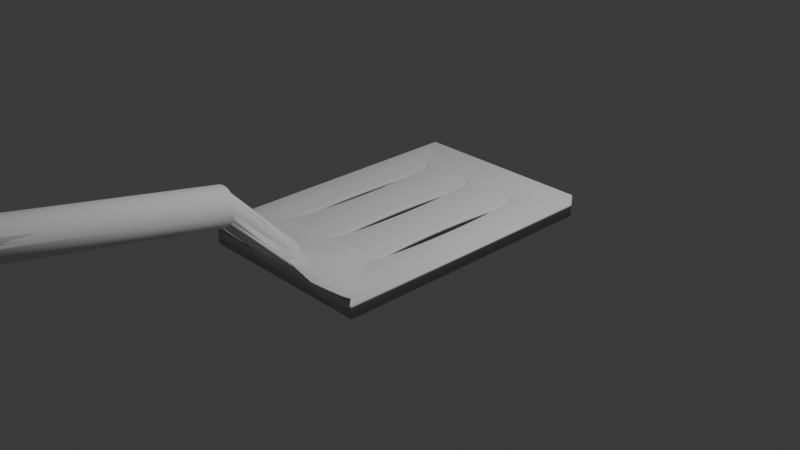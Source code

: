 # Source: splatchoola.blend  (saved by Blender 4.1.24; exported with 4.5.12 LTS)
import bpy
from mathutils import Matrix  # noqa: F401  (used for matrix-valued properties, if any)

bpy.ops.wm.read_factory_settings(use_empty=True)
scene = bpy.context.scene
scene.name = 'Scene'

# ---- collections
col_collection = bpy.data.collections.new('Collection'); scene.collection.children.link(col_collection)

# ---- world
world_world = bpy.data.worlds.new('World'); scene.world = world_world
world_world.use_nodes = True; world_world.node_tree.nodes.clear()
_N = world_world.node_tree.nodes; _L = world_world.node_tree.links
n0 = _N.new('ShaderNodeOutputWorld'); n0.name = 'World Output'; n0.location = (300, 300)
n1 = _N.new('ShaderNodeBackground'); n1.name = 'Background'; n1.location = (10, 300)
n1.inputs[0].default_value = (0.05088, 0.05088, 0.05088, 1.0)
_L.new(n1.outputs[0], n0.inputs[0])
n0.is_active_output = True
world_world.color = (0.05088, 0.05088, 0.05088)
world_world.use_sun_shadow = False
world_world.sun_shadow_jitter_overblur = 0.0

# ---- cameras
cam_camera = bpy.data.cameras.new('Camera')
cam_camera.clip_end = 100.0
cam_camera.ortho_scale = 7.314

# ---- lights
light_light = bpy.data.lights.new('Light', 'POINT')
light_light.transmission_factor = 0.0
light_light.energy = 1000.0
light_light.shadow_soft_size = 0.1
light_light.shadow_maximum_resolution = 0.006
light_light.use_absolute_resolution = True

# ---- meshes
me_cylinder = bpy.data.meshes.new('Cylinder')
me_cylinder.from_pydata([(0.0, 1.0, -1.0), (0.0, 1.0, 1.0), (0.1951, 0.9808, -1.0), (0.1951, 0.9808, 1.0), (0.3827, 0.9239, -1.0), (0.3827, 0.9239, 1.0), (0.5556, 0.8315, -1.0), (0.5556, 0.8315, 1.0), (0.7071, 0.7071, -1.0), (0.7071, 0.7071, 1.0), (0.8315, 0.5556, -1.0), (0.8315, 0.5556, 1.0), (0.9239, 0.3827, -1.0), (0.9239, 0.3827, 1.0), (0.9808, 0.1951, -1.0), (0.9808, 0.1951, 1.0), (1.0, 0.0, -1.0), (1.0, 0.0, 1.0), (0.9808, -0.1951, -1.0), (0.9808, -0.1951, 1.0), (0.9239, -0.3827, -1.0), (0.9239, -0.3827, 1.0), (0.8315, -0.5556, -1.0), (0.8315, -0.5556, 1.0), (0.7071, -0.7071, -1.0), (0.7071, -0.7071, 1.0), (0.5556, -0.8315, -1.0), (0.5556, -0.8315, 1.0), (0.3827, -0.9239, -1.0), (0.3827, -0.9239, 1.0), (0.1951, -0.9808, -1.0), (0.1951, -0.9808, 1.0), (0.0, -1.0, -1.0), (0.0, -1.0, 1.0), (-0.1951, -0.9808, -1.0), (-0.1951, -0.9808, 1.0), (-0.3827, -0.9239, -1.0), (-0.3827, -0.9239, 1.0), (-0.5556, -0.8315, -1.0), (-0.5556, -0.8315, 1.0), (-0.7071, -0.7071, -1.0), (-0.7071, -0.7071, 1.0), (-0.8315, -0.5556, -1.0), (-0.8315, -0.5556, 1.0), (-0.9239, -0.3827, -1.0), (-0.9239, -0.3827, 1.0), (-0.9808, -0.1951, -1.0), (-0.9808, -0.1951, 1.0), (-1.0, 0.0, -1.0), (-1.0, 0.0, 1.0), (-0.9808, 0.1951, -1.0), (-0.9808, 0.1951, 1.0), (-0.9239, 0.3827, -1.0), (-0.9239, 0.3827, 1.0), (-0.8315, 0.5556, -1.0), (-0.8315, 0.5556, 1.0), (-0.7071, 0.7071, -1.0), (-0.7071, 0.7071, 1.0), (-0.5556, 0.8315, -1.0), (-0.5556, 0.8315, 1.0), (-0.3827, 0.9239, -1.0), (-0.3827, 0.9239, 1.0), (-0.1951, 0.9808, -1.0), (-0.1951, 0.9808, 1.0)], [], [(0, 1, 3, 2), (2, 3, 5, 4), (4, 5, 7, 6), (6, 7, 9, 8), (8, 9, 11, 10), (10, 11, 13, 12), (12, 13, 15, 14), (14, 15, 17, 16), (16, 17, 19, 18), (18, 19, 21, 20), (20, 21, 23, 22), (22, 23, 25, 24), (24, 25, 27, 26), (26, 27, 29, 28), (28, 29, 31, 30), (30, 31, 33, 32), (32, 33, 35, 34), (34, 35, 37, 36), (36, 37, 39, 38), (38, 39, 41, 40), (40, 41, 43, 42), (42, 43, 45, 44), (44, 45, 47, 46), (46, 47, 49, 48), (48, 49, 51, 50), (50, 51, 53, 52), (52, 53, 55, 54), (54, 55, 57, 56), (56, 57, 59, 58), (58, 59, 61, 60), (3, 1, 63, 61, 59, 57, 55, 53, 51, 49, 47, 45, 43, 41, 39, 37, 35, 33, 31, 29, 27, 25, 23, 21, 19, 17, 15, 13, 11, 9, 7, 5), (60, 61, 63, 62), (62, 63, 1, 0), (0, 2, 4, 6, 8, 10, 12, 14, 16, 18, 20, 22, 24, 26, 28, 30, 32, 34, 36, 38, 40, 42, 44, 46, 48, 50, 52, 54, 56, 58, 60, 62)])
me_cylinder.polygons.foreach_set('use_smooth', [True] * 34)
_uv = me_cylinder.uv_layers.new(name='UVMap')
_uv.uv.foreach_set('vector', [1.0, 0.5, 1.0, 1.0, 0.9688, 1.0, 0.9688, 0.5, 0.9688, 0.5, 0.9688, 1.0, 0.9375, 1.0, 0.9375, 0.5, 0.9375, 0.5, 0.9375, 1.0, 0.9062, 1.0, 0.9062, 0.5, 0.9062, 0.5, 0.9062, 1.0, 0.875, 1.0, 0.875, 0.5, 0.875, 0.5, 0.875, 1.0, 0.8438, 1.0, 0.8438, 0.5, 0.8438, 0.5, 0.8438, 1.0, 0.8125, 1.0, 0.8125, 0.5, 0.8125, 0.5, 0.8125, 1.0, 0.7812, 1.0, 0.7812, 0.5, 0.7812, 0.5, 0.7812, 1.0, 0.75, 1.0, 0.75, 0.5, 0.75, 0.5, 0.75, 1.0, 0.7188, 1.0, 0.7188, 0.5, 0.7188, 0.5, 0.7188, 1.0, 0.6875, 1.0, 0.6875, 0.5, 0.6875, 0.5, 0.6875, 1.0, 0.6562, 1.0, 0.6562, 0.5, 0.6562, 0.5, 0.6562, 1.0, 0.625, 1.0, 0.625, 0.5, 0.625, 0.5, 0.625, 1.0, 0.5938, 1.0, 0.5938, 0.5, 0.5938, 0.5, 0.5938, 1.0, 0.5625, 1.0, 0.5625, 0.5, 0.5625, 0.5, 0.5625, 1.0, 0.5312, 1.0, 0.5312, 0.5, 0.5312, 0.5, 0.5312, 1.0, 0.5, 1.0, 0.5, 0.5, 0.5, 0.5, 0.5, 1.0, 0.4688, 1.0, 0.4688, 0.5, 0.4688, 0.5, 0.4688, 1.0, 0.4375, 1.0, 0.4375, 0.5, 0.4375, 0.5, 0.4375, 1.0, 0.4062, 1.0, 0.4062, 0.5, 0.4062, 0.5, 0.4062, 1.0, 0.375, 1.0, 0.375, 0.5, 0.375, 0.5, 0.375, 1.0, 0.3438, 1.0, 0.3438, 0.5, 0.3438, 0.5, 0.3438, 1.0, 0.3125, 1.0, 0.3125, 0.5, 0.3125, 0.5, 0.3125, 1.0, 0.2812, 1.0, 0.2812, 0.5, 0.2812, 0.5, 0.2812, 1.0, 0.25, 1.0, 0.25, 0.5, 0.25, 0.5, 0.25, 1.0, 0.2188, 1.0, 0.2188, 0.5, 0.2188, 0.5, 0.2188, 1.0, 0.1875, 1.0, 0.1875, 0.5, 0.1875, 0.5, 0.1875, 1.0, 0.1562, 1.0, 0.1562, 0.5, 0.1562, 0.5, 0.1562, 1.0, 0.125, 1.0, 0.125, 0.5, 0.125, 0.5, 0.125, 1.0, 0.09375, 1.0, 0.09375, 0.5, 0.09375, 0.5, 0.09375, 1.0, 0.0625, 1.0, 0.0625, 0.5, 0.2968, 0.4854, 0.25, 0.49, 0.2032, 0.4854, 0.1582, 0.4717, 0.1167, 0.4496, 0.08029, 0.4197, 0.05045, 0.3833, 0.02827, 0.3418, 0.01461, 0.2968, 0.01, 0.25, 0.01461, 0.2032, 0.02827, 0.1582, 0.05045, 0.1167, 0.08029, 0.08029, 0.1167, 0.05045, 0.1582, 0.02827, 0.2032, 0.01461, 0.25, 0.01, 0.2968, 0.01461, 0.3418, 0.02827, 0.3833, 0.05045, 0.4197, 0.08029, 0.4496, 0.1167, 0.4717, 0.1582, 0.4854, 0.2032, 0.49, 0.25, 0.4854, 0.2968, 0.4717, 0.3418, 0.4496, 0.3833, 0.4197, 0.4197, 0.3833, 0.4496, 0.3418, 0.4717, 0.0625, 0.5, 0.0625, 1.0, 0.03125, 1.0, 0.03125, 0.5, 0.03125, 0.5, 0.03125, 1.0, 0.0, 1.0, 0.0, 0.5, 0.75, 0.49, 0.7968, 0.4854, 0.8418, 0.4717, 0.8833, 0.4496, 0.9197, 0.4197, 0.9496, 0.3833, 0.9717, 0.3418, 0.9854, 0.2968, 0.99, 0.25, 0.9854, 0.2032, 0.9717, 0.1582, 0.9496, 0.1167, 0.9197, 0.08029, 0.8833, 0.05045, 0.8418, 0.02827, 0.7968, 0.01461, 0.75, 0.01, 0.7032, 0.01461, 0.6582, 0.02827, 0.6167, 0.05045, 0.5803, 0.08029, 0.5504, 0.1167, 0.5283, 0.1582, 0.5146, 0.2032, 0.51, 0.25, 0.5146, 0.2968, 0.5283, 0.3418, 0.5504, 0.3833, 0.5803, 0.4197, 0.6167, 0.4496, 0.6582, 0.4717, 0.7032, 0.4854])
me_cylinder.update()
me_cylinder_001 = bpy.data.meshes.new('Cylinder.001')
me_cylinder_001.from_pydata([(0.0, 1.0, -1.0), (0.0, 1.0, 1.0), (0.1951, 0.9808, -1.0), (0.1951, 0.9808, 1.0), (0.3827, 0.9239, -1.0), (0.3827, 0.9239, 1.0), (0.5556, 0.8315, -1.0), (0.5556, 0.8315, 1.0), (0.7071, 0.7071, -1.0), (0.7071, 0.7071, 1.0), (0.8315, 0.5556, -1.0), (0.8315, 0.5556, 1.0), (0.9239, 0.3827, -1.0), (0.9239, 0.3827, 1.0), (0.9808, 0.1951, -1.0), (0.9808, 0.1951, 1.0), (1.0, 0.0, -1.0), (1.0, 0.0, 1.0), (0.9808, -0.1951, -1.0), (0.9808, -0.1951, 1.0), (0.9239, -0.3827, -1.0), (0.9239, -0.3827, 1.0), (0.8315, -0.5556, -1.0), (0.8315, -0.5556, 1.0), (0.7071, -0.7071, -1.0), (0.7071, -0.7071, 1.0), (0.5556, -0.8315, -1.0), (0.5556, -0.8315, 1.0), (0.3827, -0.9239, -1.0), (0.3827, -0.9239, 1.0), (0.1951, -0.9808, -1.0), (0.1951, -0.9808, 1.0), (0.0, -1.0, -1.0), (0.0, -1.0, 1.0), (-0.1951, -0.9808, -1.0), (-0.1951, -0.9808, 1.0), (-0.3827, -0.9239, -1.0), (-0.3827, -0.9239, 1.0), (-0.5556, -0.8315, -1.0), (-0.5556, -0.8315, 1.0), (-0.7071, -0.7071, -1.0), (-0.7071, -0.7071, 1.0), (-0.8315, -0.5556, -1.0), (-0.8315, -0.5556, 1.0), (-0.9239, -0.3827, -1.0), (-0.9239, -0.3827, 1.0), (-0.9808, -0.1951, -1.0), (-0.9808, -0.1951, 1.0), (-1.0, 0.0, -1.0), (-1.0, 0.0, 1.0), (-0.9808, 0.1951, -1.0), (-0.9808, 0.1951, 1.0), (-0.9239, 0.3827, -1.0), (-0.9239, 0.3827, 1.0), (-0.8315, 0.5556, -1.0), (-0.8315, 0.5556, 1.0), (-0.7071, 0.7071, -1.0), (-0.7071, 0.7071, 1.0), (-0.5556, 0.8315, -1.0), (-0.5556, 0.8315, 1.0), (-0.3827, 0.9239, -1.0), (-0.3827, 0.9239, 1.0), (-0.1951, 0.9808, -1.0), (-0.1951, 0.9808, 1.0)], [], [(0, 1, 3, 2), (2, 3, 5, 4), (4, 5, 7, 6), (6, 7, 9, 8), (8, 9, 11, 10), (10, 11, 13, 12), (12, 13, 15, 14), (14, 15, 17, 16), (16, 17, 19, 18), (18, 19, 21, 20), (20, 21, 23, 22), (22, 23, 25, 24), (24, 25, 27, 26), (26, 27, 29, 28), (28, 29, 31, 30), (30, 31, 33, 32), (32, 33, 35, 34), (34, 35, 37, 36), (36, 37, 39, 38), (38, 39, 41, 40), (40, 41, 43, 42), (42, 43, 45, 44), (44, 45, 47, 46), (46, 47, 49, 48), (48, 49, 51, 50), (50, 51, 53, 52), (52, 53, 55, 54), (54, 55, 57, 56), (56, 57, 59, 58), (58, 59, 61, 60), (3, 1, 63, 61, 59, 57, 55, 53, 51, 49, 47, 45, 43, 41, 39, 37, 35, 33, 31, 29, 27, 25, 23, 21, 19, 17, 15, 13, 11, 9, 7, 5), (60, 61, 63, 62), (62, 63, 1, 0), (0, 2, 4, 6, 8, 10, 12, 14, 16, 18, 20, 22, 24, 26, 28, 30, 32, 34, 36, 38, 40, 42, 44, 46, 48, 50, 52, 54, 56, 58, 60, 62)])
me_cylinder_001.polygons.foreach_set('use_smooth', [True] * 34)
_uv = me_cylinder_001.uv_layers.new(name='UVMap')
_uv.uv.foreach_set('vector', [1.0, 0.5, 1.0, 1.0, 0.9688, 1.0, 0.9688, 0.5, 0.9688, 0.5, 0.9688, 1.0, 0.9375, 1.0, 0.9375, 0.5, 0.9375, 0.5, 0.9375, 1.0, 0.9062, 1.0, 0.9062, 0.5, 0.9062, 0.5, 0.9062, 1.0, 0.875, 1.0, 0.875, 0.5, 0.875, 0.5, 0.875, 1.0, 0.8438, 1.0, 0.8438, 0.5, 0.8438, 0.5, 0.8438, 1.0, 0.8125, 1.0, 0.8125, 0.5, 0.8125, 0.5, 0.8125, 1.0, 0.7812, 1.0, 0.7812, 0.5, 0.7812, 0.5, 0.7812, 1.0, 0.75, 1.0, 0.75, 0.5, 0.75, 0.5, 0.75, 1.0, 0.7188, 1.0, 0.7188, 0.5, 0.7188, 0.5, 0.7188, 1.0, 0.6875, 1.0, 0.6875, 0.5, 0.6875, 0.5, 0.6875, 1.0, 0.6562, 1.0, 0.6562, 0.5, 0.6562, 0.5, 0.6562, 1.0, 0.625, 1.0, 0.625, 0.5, 0.625, 0.5, 0.625, 1.0, 0.5938, 1.0, 0.5938, 0.5, 0.5938, 0.5, 0.5938, 1.0, 0.5625, 1.0, 0.5625, 0.5, 0.5625, 0.5, 0.5625, 1.0, 0.5312, 1.0, 0.5312, 0.5, 0.5312, 0.5, 0.5312, 1.0, 0.5, 1.0, 0.5, 0.5, 0.5, 0.5, 0.5, 1.0, 0.4688, 1.0, 0.4688, 0.5, 0.4688, 0.5, 0.4688, 1.0, 0.4375, 1.0, 0.4375, 0.5, 0.4375, 0.5, 0.4375, 1.0, 0.4062, 1.0, 0.4062, 0.5, 0.4062, 0.5, 0.4062, 1.0, 0.375, 1.0, 0.375, 0.5, 0.375, 0.5, 0.375, 1.0, 0.3438, 1.0, 0.3438, 0.5, 0.3438, 0.5, 0.3438, 1.0, 0.3125, 1.0, 0.3125, 0.5, 0.3125, 0.5, 0.3125, 1.0, 0.2812, 1.0, 0.2812, 0.5, 0.2812, 0.5, 0.2812, 1.0, 0.25, 1.0, 0.25, 0.5, 0.25, 0.5, 0.25, 1.0, 0.2188, 1.0, 0.2188, 0.5, 0.2188, 0.5, 0.2188, 1.0, 0.1875, 1.0, 0.1875, 0.5, 0.1875, 0.5, 0.1875, 1.0, 0.1562, 1.0, 0.1562, 0.5, 0.1562, 0.5, 0.1562, 1.0, 0.125, 1.0, 0.125, 0.5, 0.125, 0.5, 0.125, 1.0, 0.09375, 1.0, 0.09375, 0.5, 0.09375, 0.5, 0.09375, 1.0, 0.0625, 1.0, 0.0625, 0.5, 0.2968, 0.4854, 0.25, 0.49, 0.2032, 0.4854, 0.1582, 0.4717, 0.1167, 0.4496, 0.08029, 0.4197, 0.05045, 0.3833, 0.02827, 0.3418, 0.01461, 0.2968, 0.01, 0.25, 0.01461, 0.2032, 0.02827, 0.1582, 0.05045, 0.1167, 0.08029, 0.08029, 0.1167, 0.05045, 0.1582, 0.02827, 0.2032, 0.01461, 0.25, 0.01, 0.2968, 0.01461, 0.3418, 0.02827, 0.3833, 0.05045, 0.4197, 0.08029, 0.4496, 0.1167, 0.4717, 0.1582, 0.4854, 0.2032, 0.49, 0.25, 0.4854, 0.2968, 0.4717, 0.3418, 0.4496, 0.3833, 0.4197, 0.4197, 0.3833, 0.4496, 0.3418, 0.4717, 0.0625, 0.5, 0.0625, 1.0, 0.03125, 1.0, 0.03125, 0.5, 0.03125, 0.5, 0.03125, 1.0, 0.0, 1.0, 0.0, 0.5, 0.75, 0.49, 0.7968, 0.4854, 0.8418, 0.4717, 0.8833, 0.4496, 0.9197, 0.4197, 0.9496, 0.3833, 0.9717, 0.3418, 0.9854, 0.2968, 0.99, 0.25, 0.9854, 0.2032, 0.9717, 0.1582, 0.9496, 0.1167, 0.9197, 0.08029, 0.8833, 0.05045, 0.8418, 0.02827, 0.7968, 0.01461, 0.75, 0.01, 0.7032, 0.01461, 0.6582, 0.02827, 0.6167, 0.05045, 0.5803, 0.08029, 0.5504, 0.1167, 0.5283, 0.1582, 0.5146, 0.2032, 0.51, 0.25, 0.5146, 0.2968, 0.5283, 0.3418, 0.5504, 0.3833, 0.5803, 0.4197, 0.6167, 0.4496, 0.6582, 0.4717, 0.7032, 0.4854])
me_cylinder_001.update()
me_cube_001 = bpy.data.meshes.new('Cube.001')
me_cube_001.from_pydata([(-1.0, -1.0, -1.0), (0.0, -1.367, 8.572), (0.0, -0.879, 1.811), (0.0, -2.8, 12.09), (-1.0, -1.0, 1.0), (0.03768, -1.367, 8.542), (0.03768, -2.801, 12.05), (-1.0, 1.0, -1.0), (0.07392, -1.369, 8.452), (0.07392, -2.802, 11.96), (0.02657, -0.8803, 1.795), (-1.0, 1.0, 1.0), (0.1073, -1.371, 8.305), (0.1073, -2.804, 11.82), (1.0, -1.0, -1.0), (0.1366, -1.374, 8.108), (0.05212, -0.8842, 1.747), (0.1366, -2.807, 11.62), (0.1606, -1.377, 7.868), (1.0, -1.0, 1.0), (0.1606, -2.811, 11.38), (0.07566, -0.8905, 1.671), (0.1785, -1.382, 7.594), (1.0, 1.0, -1.0), (0.1785, -2.815, 11.11), (1.0, 1.0, 1.0), (0.1895, -1.386, 7.297), (0.1895, -2.819, 10.81), (0.1932, -1.391, 6.987), (-0.6225, 0.6483, -1.0), (0.0963, -0.8991, 1.567), (0.1932, -2.824, 10.5), (-0.6, 0.661, -1.0), (0.1895, -1.395, 6.678), (0.1895, -2.828, 10.19), (0.1785, -1.4, 6.381), (-0.5358, 0.5496, -1.0), (0.1785, -2.833, 9.894), (0.1132, -0.9095, 1.441), (0.1606, -1.404, 6.107), (-0.5558, 0.6107, -1.0), (0.1606, -2.837, 9.62), (-0.5775, 0.6483, -1.0), (0.1366, -1.407, 5.867), (0.1366, -2.841, 9.38), (0.1258, -0.9213, 1.297), (0.1073, -1.41, 5.669), (0.1073, -2.844, 9.182), (-0.1133, 0.129, -1.0), (-0.1068, 0.253, -1.0), (0.07392, -1.413, 5.523), (0.1336, -0.9342, 1.141), (0.07392, -2.846, 9.036), (0.03768, -1.414, 5.433), (-0.09608, 0.3672, -1.0), (0.03768, -2.847, 8.946), (0.0, -1.414, 5.402), (-0.08171, 0.4674, -1.0), (0.0, -2.848, 8.915), (-0.03768, -1.414, 5.433), (-0.0642, 0.5496, -1.0), (-0.03768, -2.847, 8.946), (-0.04422, 0.6107, -1.0), (-0.07392, -1.413, 5.523), (-0.07392, -2.846, 9.036), (-0.02254, 0.6483, -1.0), (-0.1073, -1.41, 5.669), (0.0, 0.661, -1.0), (-0.1073, -2.844, 9.182), (-0.1366, -1.407, 5.867), (0.02254, 0.6483, -1.0), (-0.1366, -2.841, 9.38), (0.1156, 0.0, -1.0), (-0.1606, -1.404, 6.107), (0.4844, 0.0, -1.0), (-0.1606, -2.837, 9.62), (0.4854, 0.05686, -1.0), (-0.1785, -1.4, 6.381), (-0.1785, -2.833, 9.894), (0.4867, -0.129, -1.0), (-0.1895, -1.395, 6.678), (0.1143, 0.0721, -1.0), (-0.1895, -2.828, 10.19), (-0.1932, -1.391, 6.987), (0.07566, -1.005, 0.2879), (-0.1932, -2.824, 10.5), (0.4867, 0.129, -1.0), (-0.1895, -1.386, 7.297), (-0.1895, -2.819, 10.81), (0.05212, -1.011, 0.2111), (0.1133, 0.129, -1.0), (-0.1785, -1.382, 7.594), (-0.1785, -2.815, 11.11), (0.1068, 0.253, -1.0), (-0.1606, -1.377, 7.868), (0.02657, -1.015, 0.1638), (-0.1606, -2.811, 11.38), (0.09608, 0.3672, -1.0), (-0.1366, -1.374, 8.108), (-0.1366, -2.807, 11.62), (0.08171, 0.4674, -1.0), (-0.1073, -1.371, 8.305), (0.0642, 0.5496, -1.0), (-0.1073, -2.804, 11.82), (0.0, -1.016, 0.1478), (-0.07392, -1.369, 8.452), (-0.07392, -2.802, 11.96), (0.04422, 0.6107, -1.0), (-0.03768, -1.367, 8.542), (0.6, 0.661, -1.0), (-0.03768, -2.801, 12.05), (-0.02657, -1.015, 0.1638), (0.6225, 0.6483, -1.0), (0.5775, 0.6483, -1.0), (-0.05212, -1.011, 0.2111), (0.7156, 0.0, -1.0), (0.7133, -0.129, -1.0), (-0.07566, -1.005, 0.2879), (0.7133, 0.129, -1.0), (0.7068, -0.253, -1.0), (0.7068, 0.253, -1.0), (0.6961, 0.3672, -1.0), (0.6442, -0.6107, -1.0), (0.6642, -0.5496, -1.0), (0.6817, -0.4674, -1.0), (0.6961, -0.3672, -1.0), (0.6817, 0.4674, -1.0), (0.6642, 0.5496, -1.0), (0.6442, 0.6107, -1.0), (0.5183, -0.4674, -1.0), (-0.1336, -0.9342, 1.141), (0.5039, -0.3672, -1.0), (0.4932, -0.253, -1.0), (-0.1258, -0.9213, 1.297), (0.4932, 0.253, -1.0), (-0.1132, -0.9095, 1.441), (0.5039, 0.3672, -1.0), (0.5183, 0.4674, -1.0), (0.5358, 0.5496, -1.0), (-0.0963, -0.8991, 1.567), (0.5558, 0.6107, -1.0), (-0.7156, 0.0, -1.0), (-0.07566, -0.8905, 1.671), (-0.7133, -0.129, -1.0), (-0.7068, -0.253, -1.0), (-0.05212, -0.8842, 1.747), (-0.7133, 0.129, -1.0), (-0.7068, 0.253, -1.0), (-0.02657, -0.8803, 1.795), (-0.6442, -0.6107, -1.0), (-0.6642, -0.5496, -1.0), (-0.6817, -0.4674, -1.0), (-0.6961, -0.3672, -1.0), (-0.6961, 0.3672, -1.0), (-0.6817, 0.4674, -1.0), (-0.6642, 0.5496, -1.0), (-0.6225, -0.6483, -1.0), (-0.5775, -0.6483, -1.0), (-0.6, -0.661, -1.0), (-0.5558, -0.6107, -1.0), (-0.6442, 0.6107, -1.0), (-0.5358, -0.5496, -1.0), (-0.5183, -0.4674, -1.0), (-0.5039, -0.3672, -1.0), (-0.4932, -0.253, -1.0), (-0.4932, 0.253, -1.0), (-0.5039, 0.3672, -1.0), (-0.5183, 0.4674, -1.0), (-0.1133, -0.129, -1.0), (-0.4867, -0.129, -1.0), (-0.1156, 0.0, -1.0), (-0.4844, 0.0, -1.0), (-0.4854, 0.05686, -1.0), (-0.1146, 0.05686, -1.0), (-0.4867, 0.129, -1.0), (-0.02254, -0.6483, -1.0), (0.02254, -0.6483, -1.0), (0.1133, -0.129, -1.0), (0.6225, -0.6483, -1.0), (0.6, -0.661, -1.0), (0.5775, -0.6483, -1.0), (0.5558, -0.6107, -1.0), (0.5358, -0.5496, -1.0), (0.04422, -0.6107, -1.0), (0.0642, -0.5496, -1.0), (0.08171, -0.4674, -1.0), (0.09608, -0.3672, -1.0), (0.1068, -0.253, -1.0), (0.0, -0.661, -1.0), (-0.04422, -0.6107, -1.0), (-0.0642, -0.5496, -1.0), (-0.08171, -0.4674, -1.0), (-0.09608, -0.3672, -1.0), (-0.1068, -0.253, -1.0), (-0.7156, 0.0, 1.0), (-0.7133, -0.129, 1.0), (-0.7068, -0.253, 1.0), (-0.7133, 0.129, 1.0), (-0.7068, 0.253, 1.0), (-0.6442, -0.6107, 1.0), (-0.6642, -0.5496, 1.0), (-0.6817, -0.4674, 1.0), (-0.6961, -0.3672, 1.0), (-0.6961, 0.3672, 1.0), (-0.6817, 0.4674, 1.0), (-0.6642, 0.5496, 1.0), (-0.6225, 0.6483, 1.0), (-0.5775, 0.6483, 1.0), (-0.5558, 0.6107, 1.0), (-0.6442, 0.6107, 1.0), (-0.6, 0.661, 1.0), (-0.5183, -0.4674, 1.0), (-0.5039, -0.3672, 1.0), (-0.4932, -0.253, 1.0), (-0.4932, 0.253, 1.0), (-0.5039, 0.3672, 1.0), (-0.5183, 0.4674, 1.0), (-0.5358, 0.5496, 1.0), (-0.4867, -0.129, 1.0), (-0.4854, -0.05686, 1.0), (-0.1146, -0.05686, 1.0), (-0.1156, 0.0, 1.0), (-0.4844, 0.0, 1.0), (-0.4867, 0.129, 1.0), (-0.1133, 0.129, 1.0), (-0.02254, 0.6483, 1.0), (0.02254, 0.6483, 1.0), (0.1133, 0.129, 1.0), (0.6225, 0.6483, 1.0), (0.6, 0.661, 1.0), (0.5358, 0.5496, 1.0), (0.5558, 0.6107, 1.0), (0.5775, 0.6483, 1.0), (0.1068, 0.253, 1.0), (0.09608, 0.3672, 1.0), (0.08171, 0.4674, 1.0), (0.0642, 0.5496, 1.0), (0.04422, 0.6107, 1.0), (-0.1068, 0.253, 1.0), (-0.09608, 0.3672, 1.0), (-0.08171, 0.4674, 1.0), (-0.0642, 0.5496, 1.0), (-0.04422, 0.6107, 1.0), (0.0, 0.661, 1.0), (-0.6225, -0.6483, 1.0), (-0.6, -0.661, 1.0), (-0.5775, -0.6483, 1.0), (-0.5558, -0.6107, 1.0), (-0.5358, -0.5496, 1.0), (-0.02254, -0.6483, 1.0), (-0.04422, -0.6107, 1.0), (-0.0642, -0.5496, 1.0), (-0.08171, -0.4674, 1.0), (-0.09608, -0.3672, 1.0), (-0.1068, -0.253, 1.0), (-0.1133, -0.129, 1.0), (0.0, -0.661, 1.0), (0.02254, -0.6483, 1.0), (0.4844, 0.0, 1.0), (0.1156, 0.0, 1.0), (0.4854, -0.05686, 1.0), (0.1133, -0.129, 1.0), (0.4867, -0.129, 1.0), (0.1143, -0.0721, 1.0), (0.4867, 0.129, 1.0), (0.04422, -0.6107, 1.0), (0.0642, -0.5496, 1.0), (0.08171, -0.4674, 1.0), (0.09608, -0.3672, 1.0), (0.1068, -0.253, 1.0), (0.6, -0.661, 1.0), (0.6225, -0.6483, 1.0), (0.5775, -0.6483, 1.0), (0.7156, 0.0, 1.0), (0.7133, -0.129, 1.0), (0.7133, 0.129, 1.0), (0.7068, -0.253, 1.0), (0.7068, 0.253, 1.0), (0.6961, 0.3672, 1.0), (0.6442, -0.6107, 1.0), (0.6642, -0.5496, 1.0), (0.6817, -0.4674, 1.0), (0.6961, -0.3672, 1.0), (0.6817, 0.4674, 1.0), (0.6642, 0.5496, 1.0), (0.6442, 0.6107, 1.0), (0.5558, -0.6107, 1.0), (0.5358, -0.5496, 1.0), (0.5183, -0.4674, 1.0), (0.5039, -0.3672, 1.0), (0.4932, -0.253, 1.0), (0.4932, 0.253, 1.0), (0.5039, 0.3672, 1.0), (0.5183, 0.4674, 1.0), (-0.1132, -1.0, 0.711), (-0.1252, -1.0, 1.0), (-0.0963, -1.0, 0.4446), (-0.08675, -1.0, 0.3435), (0.08675, -1.0, 0.3435), (0.1132, -1.0, 0.711), (0.1252, -1.0, 1.0), (0.0963, -1.0, 0.4446), (-0.1362, -0.9491, 1.0), (-0.1336, -0.9745, 1.0), (-0.1359, -0.9458, 1.0), (-0.1258, -0.9989, 1.0), (0.1258, -0.9989, 1.0), (0.1362, -0.9491, 1.0), (0.1336, -0.9745, 1.0), (0.1359, -0.9458, 1.0), (0.0, -1.369, 8.43), (0.02657, -1.369, 8.402), (0.05212, -1.371, 8.319), (0.07566, -1.373, 8.184), (0.0963, -1.375, 8.002), (0.1132, -1.379, 7.78), (0.1258, -1.383, 7.527), (0.1336, -1.387, 7.253), (0.1362, -1.391, 6.968), (0.1336, -1.395, 6.682), (0.1258, -1.399, 6.408), (0.1132, -1.403, 6.155), (0.1106, -1.404, 6.12), (0.0963, -1.406, 5.934), (0.07566, -1.409, 5.752), (0.05212, -1.411, 5.617), (0.02657, -1.412, 5.534), (0.0, -1.413, 5.505), (-0.02657, -1.412, 5.534), (-0.05212, -1.411, 5.617), (-0.07566, -1.409, 5.752), (-0.0963, -1.406, 5.934), (-0.1132, -1.403, 6.155), (-0.1258, -1.399, 6.408), (-0.1336, -1.395, 6.682), (-0.1362, -1.391, 6.968), (-0.1336, -1.387, 7.253), (-0.1258, -1.383, 7.527), (-0.1132, -1.379, 7.78), (-0.0963, -1.375, 8.002), (-0.07566, -1.373, 8.184), (-0.05212, -1.371, 8.319), (-0.02657, -1.369, 8.402)], [], [(0, 4, 11, 7), (7, 11, 25, 23), (23, 25, 19, 14), (294, 295, 4, 0, 14, 19, 300, 299, 301, 298, 297, 296), (72, 81, 76, 74), (128, 112, 23, 14, 178, 122, 123, 124, 125, 119, 116, 115, 118, 120, 121, 126, 127), (169, 171, 170, 168, 193, 192, 191, 190, 189, 175, 188, 176, 183, 184, 185, 186, 187, 177, 72, 74, 79, 132, 131, 129, 182, 181, 180, 179, 178, 14, 0, 7, 23, 112, 109, 113, 140, 138, 137, 136, 134, 86, 76, 81, 90, 93, 97, 100, 102, 107, 70, 67, 65, 62, 60, 57, 54, 49, 48, 173, 172, 174, 165, 166, 167, 36, 40, 42, 32, 29, 160, 155, 154, 153, 147, 146, 141, 143, 144, 152, 151, 150, 149, 156, 158, 157, 159, 161, 162, 163, 164), (170, 171, 172, 173), (221, 222, 219, 220), (258, 259, 263, 260), (255, 220, 219, 218, 213, 212, 211, 248, 247, 246, 245, 244, 199, 200, 201, 202, 196, 195, 194, 197, 198, 203, 204, 205, 209, 206, 210, 207, 208, 217, 216, 215, 214, 223, 222, 221, 224, 238, 239, 240, 241, 242, 225, 243, 226, 237, 236, 235, 234, 233, 227, 259, 258, 264, 291, 292, 293, 230, 231, 232, 229, 228, 25, 11, 4, 295, 305, 303, 302, 304, 309, 307, 308, 306, 300, 19, 271, 270, 272, 286, 287, 288, 289, 290, 262, 260, 263, 261, 269, 268, 267, 266, 265, 257, 256, 249, 250, 251, 252, 253, 254), (279, 271, 19, 25, 228, 285, 284, 283, 278, 277, 275, 273, 274, 276, 282, 281, 280), (229, 109, 112, 228), (112, 128, 285, 228), (128, 127, 284, 285), (127, 126, 283, 284), (126, 121, 278, 283), (121, 120, 277, 278), (120, 118, 275, 277), (118, 115, 273, 275), (115, 116, 274, 273), (116, 119, 276, 274), (119, 125, 282, 276), (125, 124, 281, 282), (124, 123, 280, 281), (123, 122, 279, 280), (122, 178, 271, 279), (178, 179, 270, 271), (179, 180, 272, 270), (272, 180, 181, 286), (286, 181, 182, 287), (287, 182, 129, 288), (288, 129, 131, 289), (289, 131, 132, 290), (290, 132, 79, 262), (260, 262, 79, 74, 258), (258, 74, 76, 86, 264), (264, 86, 134, 291), (291, 134, 136, 292), (292, 136, 137, 293), (293, 137, 138, 230), (230, 138, 140, 231), (231, 140, 113, 232), (232, 113, 109, 229), (206, 29, 32, 210), (209, 160, 29, 206), (205, 155, 160, 209), (204, 154, 155, 205), (203, 153, 154, 204), (198, 147, 153, 203), (197, 146, 147, 198), (194, 141, 146, 197), (195, 143, 141, 194), (196, 144, 143, 195), (202, 152, 144, 196), (201, 151, 152, 202), (200, 150, 151, 201), (199, 149, 150, 200), (244, 156, 149, 199), (158, 156, 244, 245), (157, 158, 245, 246), (159, 157, 246, 247), (161, 159, 247, 248), (162, 161, 248, 211), (163, 162, 211, 212), (164, 163, 212, 213), (169, 164, 213, 218), (219, 222, 171, 169, 218), (222, 223, 174, 172, 171), (165, 174, 223, 214), (166, 165, 214, 215), (167, 166, 215, 216), (36, 167, 216, 217), (40, 36, 217, 208), (42, 40, 208, 207), (210, 32, 42, 207), (243, 67, 70, 226), (70, 107, 237, 226), (107, 102, 236, 237), (102, 100, 235, 236), (100, 97, 234, 235), (97, 93, 233, 234), (93, 90, 227, 233), (259, 227, 90, 81, 72), (263, 259, 72, 177, 261), (177, 187, 269, 261), (187, 186, 268, 269), (186, 185, 267, 268), (185, 184, 266, 267), (184, 183, 265, 266), (183, 176, 257, 265), (176, 188, 256, 257), (188, 175, 249, 256), (249, 175, 189, 250), (250, 189, 190, 251), (251, 190, 191, 252), (252, 191, 192, 253), (253, 192, 193, 254), (254, 193, 168, 255), (220, 255, 168, 170, 221), (221, 170, 173, 48, 224), (224, 48, 49, 238), (238, 49, 54, 239), (239, 54, 57, 240), (240, 57, 60, 241), (241, 60, 62, 242), (242, 62, 65, 225), (225, 65, 67, 243), (10, 2, 310, 311), (16, 10, 311, 312), (21, 16, 312, 313), (30, 21, 313, 314), (38, 30, 314, 315), (45, 38, 315, 316), (51, 45, 316, 317), (307, 309, 51, 317, 318), (319, 308, 307, 318), (306, 308, 319, 320), (299, 300, 306, 320, 321), (322, 323, 301, 299, 321), (324, 84, 298, 301, 323), (325, 89, 84, 324), (326, 95, 89, 325), (327, 104, 95, 326), (328, 111, 104, 327), (329, 114, 111, 328), (330, 117, 114, 329), (296, 297, 117, 330, 331), (294, 296, 331, 332), (333, 305, 295, 294, 332), (303, 305, 333, 334), (302, 303, 334, 335), (336, 130, 304, 302, 335), (133, 130, 336, 337), (135, 133, 337, 338), (139, 135, 338, 339), (142, 139, 339, 340), (145, 142, 340, 341), (148, 145, 341, 342), (2, 148, 342, 310), (145, 148, 2, 10, 16, 21, 30, 38, 45, 51, 309, 304, 130, 133, 135, 139, 142), (297, 298, 84, 89, 95, 104, 111, 114, 117), (1, 3, 6, 5), (5, 6, 9, 8), (8, 9, 13, 12), (12, 13, 17, 15), (15, 17, 20, 18), (18, 20, 24, 22), (22, 24, 27, 26), (26, 27, 31, 28), (28, 31, 34, 33), (33, 34, 37, 35), (35, 37, 41, 39), (39, 41, 44, 43), (43, 44, 47, 46), (46, 47, 52, 50), (50, 52, 55, 53), (53, 55, 58, 56), (56, 58, 61, 59), (59, 61, 64, 63), (63, 64, 68, 66), (66, 68, 71, 69), (69, 71, 75, 73), (73, 75, 78, 77), (77, 78, 82, 80), (80, 82, 85, 83), (83, 85, 88, 87), (87, 88, 92, 91), (91, 92, 96, 94), (94, 96, 99, 98), (98, 99, 103, 101), (101, 103, 106, 105), (58, 55, 52, 47, 44, 41, 37, 34, 31, 27, 24, 20, 17, 13, 9, 6, 3, 110, 106, 103, 99, 96, 92, 88, 85, 82, 78, 75, 71, 68, 64, 61), (105, 106, 110, 108), (108, 110, 3, 1), (108, 1, 5, 8, 12, 15, 18, 22, 26, 28, 33, 35, 39, 322, 321, 320, 319, 318, 317, 316, 315, 314, 313, 312, 311, 310, 342, 341, 340, 339, 338, 337, 336, 335, 334, 80, 83, 87, 91, 94, 98, 101, 105), (39, 43, 46, 50, 53, 56, 59, 63, 66, 69, 73, 77, 80, 334, 333, 332, 331, 330, 329, 328, 327, 326, 325, 324, 323, 322)])
me_cube_001.polygons.foreach_set('use_smooth', [True] * 177)
_uv = me_cube_001.uv_layers.new(name='UVMap')
_uv.uv.foreach_set('vector', [0.375, 0.0, 0.625, 0.0, 0.625, 0.25, 0.375, 0.25, 0.375, 0.25, 0.625, 0.25, 0.625, 0.5, 0.375, 0.5, 0.375, 0.5, 0.625, 0.5, 0.625, 0.75, 0.375, 0.75, 0.5889, 0.8892, 0.625, 0.8907, 0.625, 1.0, 0.375, 1.0, 0.375, 0.75, 0.625, 0.75, 0.625, 0.8593, 0.5889, 0.8608, 0.5556, 0.863, 0.5429, 0.8642, 0.5429, 0.8858, 0.5556, 0.887, 0.2644, 0.625, 0.2643, 0.616, 0.3107, 0.6179, 0.3106, 0.625, 0.3305, 0.5487, 0.3278, 0.544, 0.375, 0.5, 0.375, 0.75, 0.3278, 0.706, 0.3305, 0.7013, 0.333, 0.6937, 0.3352, 0.6834, 0.337, 0.6709, 0.3383, 0.6566, 0.3392, 0.6411, 0.3394, 0.625, 0.3392, 0.6089, 0.3383, 0.5934, 0.337, 0.5791, 0.3352, 0.5666, 0.333, 0.5563, 0.1892, 0.6411, 0.1894, 0.625, 0.2356, 0.625, 0.2358, 0.6411, 0.2367, 0.6566, 0.238, 0.6709, 0.2398, 0.6834, 0.242, 0.6937, 0.2445, 0.7013, 0.2472, 0.706, 0.25, 0.7076, 0.2528, 0.706, 0.2555, 0.7013, 0.258, 0.6937, 0.2602, 0.6834, 0.262, 0.6709, 0.2633, 0.6566, 0.2642, 0.6411, 0.2644, 0.625, 0.3106, 0.625, 0.3108, 0.6411, 0.3117, 0.6566, 0.313, 0.6709, 0.3148, 0.6834, 0.317, 0.6937, 0.3195, 0.7013, 0.3222, 0.706, 0.325, 0.7076, 0.3278, 0.706, 0.375, 0.75, 0.125, 0.75, 0.125, 0.5, 0.375, 0.5, 0.3278, 0.544, 0.325, 0.5424, 0.3222, 0.544, 0.3195, 0.5487, 0.317, 0.5563, 0.3148, 0.5666, 0.313, 0.5791, 0.3117, 0.5934, 0.3108, 0.6089, 0.3107, 0.6179, 0.2643, 0.616, 0.2642, 0.6089, 0.2633, 0.5934, 0.262, 0.5791, 0.2602, 0.5666, 0.258, 0.5563, 0.2555, 0.5487, 0.2528, 0.544, 0.25, 0.5424, 0.2472, 0.544, 0.2445, 0.5487, 0.242, 0.5563, 0.2398, 0.5666, 0.238, 0.5791, 0.2367, 0.5934, 0.2358, 0.6089, 0.2357, 0.6179, 0.1893, 0.6179, 0.1892, 0.6089, 0.1883, 0.5934, 0.187, 0.5791, 0.1852, 0.5666, 0.183, 0.5563, 0.1805, 0.5487, 0.1778, 0.544, 0.175, 0.5424, 0.1722, 0.544, 0.1695, 0.5487, 0.167, 0.5563, 0.1648, 0.5666, 0.163, 0.5791, 0.1617, 0.5934, 0.1608, 0.6089, 0.1606, 0.625, 0.1608, 0.6411, 0.1617, 0.6566, 0.163, 0.6709, 0.1648, 0.6834, 0.167, 0.6937, 0.1695, 0.7013, 0.1722, 0.706, 0.175, 0.7076, 0.1778, 0.706, 0.1805, 0.7013, 0.183, 0.6937, 0.1852, 0.6834, 0.187, 0.6709, 0.1883, 0.6566, 0.2356, 0.625, 0.1894, 0.625, 0.1893, 0.6179, 0.2357, 0.6179, 0.7644, 0.625, 0.8106, 0.625, 0.8107, 0.6321, 0.7643, 0.6321, 0.6894, 0.625, 0.7356, 0.625, 0.7357, 0.634, 0.6893, 0.6321, 0.7642, 0.6411, 0.7643, 0.6321, 0.8107, 0.6321, 0.8108, 0.6411, 0.8117, 0.6566, 0.813, 0.6709, 0.8148, 0.6834, 0.817, 0.6937, 0.8195, 0.7013, 0.8222, 0.706, 0.825, 0.7076, 0.8278, 0.706, 0.8305, 0.7013, 0.833, 0.6937, 0.8352, 0.6834, 0.837, 0.6709, 0.8383, 0.6566, 0.8392, 0.6411, 0.8394, 0.625, 0.8392, 0.6089, 0.8383, 0.5934, 0.837, 0.5791, 0.8352, 0.5666, 0.833, 0.5563, 0.8305, 0.5487, 0.8278, 0.544, 0.825, 0.5424, 0.8222, 0.544, 0.8195, 0.5487, 0.817, 0.5563, 0.8148, 0.5666, 0.813, 0.5791, 0.8117, 0.5934, 0.8108, 0.6089, 0.8106, 0.625, 0.7644, 0.625, 0.7642, 0.6089, 0.7633, 0.5934, 0.762, 0.5791, 0.7602, 0.5666, 0.758, 0.5563, 0.7555, 0.5487, 0.7528, 0.544, 0.75, 0.5424, 0.7472, 0.544, 0.7445, 0.5487, 0.742, 0.5563, 0.7398, 0.5666, 0.738, 0.5791, 0.7367, 0.5934, 0.7358, 0.6089, 0.7356, 0.625, 0.6894, 0.625, 0.6892, 0.6089, 0.6883, 0.5934, 0.687, 0.5791, 0.6852, 0.5666, 0.683, 0.5563, 0.6805, 0.5487, 0.6778, 0.544, 0.675, 0.5424, 0.6722, 0.544, 0.625, 0.5, 0.875, 0.5, 0.875, 0.75, 0.7657, 0.75, 0.7657, 0.7499, 0.7667, 0.7468, 0.767, 0.7436, 0.767, 0.7432, 0.733, 0.7432, 0.733, 0.7436, 0.7333, 0.7468, 0.7343, 0.7499, 0.7343, 0.75, 0.625, 0.75, 0.6722, 0.706, 0.675, 0.7076, 0.6778, 0.706, 0.6805, 0.7013, 0.683, 0.6937, 0.6852, 0.6834, 0.687, 0.6709, 0.6883, 0.6566, 0.6892, 0.6411, 0.6893, 0.6321, 0.7357, 0.634, 0.7358, 0.6411, 0.7367, 0.6566, 0.738, 0.6709, 0.7398, 0.6834, 0.742, 0.6937, 0.7445, 0.7013, 0.7472, 0.706, 0.75, 0.7076, 0.7528, 0.706, 0.7555, 0.7013, 0.758, 0.6937, 0.7602, 0.6834, 0.762, 0.6709, 0.7633, 0.6566, 0.6695, 0.7013, 0.6722, 0.706, 0.625, 0.75, 0.625, 0.5, 0.6722, 0.544, 0.6695, 0.5487, 0.667, 0.5563, 0.6648, 0.5666, 0.663, 0.5791, 0.6617, 0.5934, 0.6608, 0.6089, 0.6606, 0.625, 0.6608, 0.6411, 0.6617, 0.6566, 0.663, 0.6709, 0.6648, 0.6834, 0.667, 0.6937, 1.0, 0.7796, 1.0, 0.7204, 0.9688, 0.7204, 0.9688, 0.7796, 0.9688, 0.7204, 0.9375, 0.7204, 0.9375, 0.7796, 0.9688, 0.7796, 0.9375, 0.7204, 0.9062, 0.7204, 0.9062, 0.7796, 0.9375, 0.7796, 0.9062, 0.7204, 0.875, 0.7204, 0.875, 0.7796, 0.9062, 0.7796, 0.875, 0.7204, 0.8438, 0.7204, 0.8438, 0.7796, 0.875, 0.7796, 0.8438, 0.7204, 0.8125, 0.7204, 0.8125, 0.7796, 0.8438, 0.7796, 0.8125, 0.7204, 0.7812, 0.7204, 0.7812, 0.7796, 0.8125, 0.7796, 0.7812, 0.7204, 0.75, 0.7204, 0.75, 0.7796, 0.7812, 0.7796, 0.75, 0.7204, 0.7188, 0.7204, 0.7188, 0.7796, 0.75, 0.7796, 0.7188, 0.7204, 0.6875, 0.7204, 0.6875, 0.7796, 0.7188, 0.7796, 0.6875, 0.7204, 0.6562, 0.7204, 0.6562, 0.7796, 0.6875, 0.7796, 0.6562, 0.7204, 0.625, 0.7204, 0.625, 0.7796, 0.6562, 0.7796, 0.625, 0.7204, 0.5938, 0.7204, 0.5938, 0.7796, 0.625, 0.7796, 0.5938, 0.7204, 0.5625, 0.7204, 0.5625, 0.7796, 0.5938, 0.7796, 0.5625, 0.7204, 0.5312, 0.7204, 0.5312, 0.7796, 0.5625, 0.7796, 0.5312, 0.7204, 0.5, 0.7204, 0.5, 0.7796, 0.5312, 0.7796, 0.5, 0.7204, 0.4688, 0.7204, 0.4688, 0.7796, 0.5, 0.7796, 0.4688, 0.7796, 0.4688, 0.7204, 0.4375, 0.7204, 0.4375, 0.7796, 0.4375, 0.7796, 0.4375, 0.7204, 0.4062, 0.7204, 0.4062, 0.7796, 0.4062, 0.7796, 0.4062, 0.7204, 0.375, 0.7204, 0.375, 0.7796, 0.375, 0.7796, 0.375, 0.7204, 0.3438, 0.7204, 0.3438, 0.7796, 0.3438, 0.7796, 0.3438, 0.7204, 0.3125, 0.7204, 0.3125, 0.7796, 0.3125, 0.7796, 0.3125, 0.7204, 0.2812, 0.7204, 0.2812, 0.7796, 0.2638, 0.7796, 0.2812, 0.7796, 0.2812, 0.7204, 0.25, 0.7204, 0.25, 0.7796, 0.25, 0.7796, 0.25, 0.7204, 0.2362, 0.7204, 0.2188, 0.7204, 0.2188, 0.7796, 0.2188, 0.7796, 0.2188, 0.7204, 0.1875, 0.7204, 0.1875, 0.7796, 0.1875, 0.7796, 0.1875, 0.7204, 0.1562, 0.7204, 0.1562, 0.7796, 0.1562, 0.7796, 0.1562, 0.7204, 0.125, 0.7204, 0.125, 0.7796, 0.125, 0.7796, 0.125, 0.7204, 0.09375, 0.7204, 0.09375, 0.7796, 0.09375, 0.7796, 0.09375, 0.7204, 0.0625, 0.7204, 0.0625, 0.7796, 0.0625, 0.7796, 0.0625, 0.7204, 0.03125, 0.7204, 0.03125, 0.7796, 0.03125, 0.7796, 0.03125, 0.7204, 0.0, 0.7204, 0.0, 0.7796, 0.9688, 0.7796, 0.9688, 0.7204, 1.0, 0.7204, 1.0, 0.7796, 0.9375, 0.7796, 0.9375, 0.7204, 0.9688, 0.7204, 0.9688, 0.7796, 0.9062, 0.7796, 0.9062, 0.7204, 0.9375, 0.7204, 0.9375, 0.7796, 0.875, 0.7796, 0.875, 0.7204, 0.9062, 0.7204, 0.9062, 0.7796, 0.8438, 0.7796, 0.8438, 0.7204, 0.875, 0.7204, 0.875, 0.7796, 0.8125, 0.7796, 0.8125, 0.7204, 0.8438, 0.7204, 0.8438, 0.7796, 0.7812, 0.7796, 0.7812, 0.7204, 0.8125, 0.7204, 0.8125, 0.7796, 0.75, 0.7796, 0.75, 0.7204, 0.7812, 0.7204, 0.7812, 0.7796, 0.7188, 0.7796, 0.7188, 0.7204, 0.75, 0.7204, 0.75, 0.7796, 0.6875, 0.7796, 0.6875, 0.7204, 0.7188, 0.7204, 0.7188, 0.7796, 0.6562, 0.7796, 0.6562, 0.7204, 0.6875, 0.7204, 0.6875, 0.7796, 0.625, 0.7796, 0.625, 0.7204, 0.6562, 0.7204, 0.6562, 0.7796, 0.5938, 0.7796, 0.5938, 0.7204, 0.625, 0.7204, 0.625, 0.7796, 0.5625, 0.7796, 0.5625, 0.7204, 0.5938, 0.7204, 0.5938, 0.7796, 0.5312, 0.7796, 0.5312, 0.7204, 0.5625, 0.7204, 0.5625, 0.7796, 0.5, 0.7204, 0.5312, 0.7204, 0.5312, 0.7796, 0.5, 0.7796, 0.4688, 0.7204, 0.5, 0.7204, 0.5, 0.7796, 0.4688, 0.7796, 0.4375, 0.7204, 0.4688, 0.7204, 0.4688, 0.7796, 0.4375, 0.7796, 0.4062, 0.7204, 0.4375, 0.7204, 0.4375, 0.7796, 0.4062, 0.7796, 0.375, 0.7204, 0.4062, 0.7204, 0.4062, 0.7796, 0.375, 0.7796, 0.3438, 0.7204, 0.375, 0.7204, 0.375, 0.7796, 0.3438, 0.7796, 0.3125, 0.7204, 0.3438, 0.7204, 0.3438, 0.7796, 0.3125, 0.7796, 0.2812, 0.7204, 0.3125, 0.7204, 0.3125, 0.7796, 0.2812, 0.7796, 0.2638, 0.7796, 0.25, 0.7796, 0.25, 0.7204, 0.2812, 0.7204, 0.2812, 0.7796, 0.25, 0.7796, 0.2188, 0.7796, 0.2188, 0.7204, 0.2362, 0.7204, 0.25, 0.7204, 0.1875, 0.7204, 0.2188, 0.7204, 0.2188, 0.7796, 0.1875, 0.7796, 0.1562, 0.7204, 0.1875, 0.7204, 0.1875, 0.7796, 0.1562, 0.7796, 0.125, 0.7204, 0.1562, 0.7204, 0.1562, 0.7796, 0.125, 0.7796, 0.09375, 0.7204, 0.125, 0.7204, 0.125, 0.7796, 0.09375, 0.7796, 0.0625, 0.7204, 0.09375, 0.7204, 0.09375, 0.7796, 0.0625, 0.7796, 0.03125, 0.7204, 0.0625, 0.7204, 0.0625, 0.7796, 0.03125, 0.7796, 0.0, 0.7796, 0.0, 0.7204, 0.03125, 0.7204, 0.03125, 0.7796, 1.0, 0.7796, 1.0, 0.7204, 0.9688, 0.7204, 0.9688, 0.7796, 0.9688, 0.7204, 0.9375, 0.7204, 0.9375, 0.7796, 0.9688, 0.7796, 0.9375, 0.7204, 0.9062, 0.7204, 0.9062, 0.7796, 0.9375, 0.7796, 0.9062, 0.7204, 0.875, 0.7204, 0.875, 0.7796, 0.9062, 0.7796, 0.875, 0.7204, 0.8438, 0.7204, 0.8438, 0.7796, 0.875, 0.7796, 0.8438, 0.7204, 0.8125, 0.7204, 0.8125, 0.7796, 0.8438, 0.7796, 0.8125, 0.7204, 0.7812, 0.7204, 0.7812, 0.7796, 0.8125, 0.7796, 0.75, 0.7796, 0.7812, 0.7796, 0.7812, 0.7204, 0.7675, 0.7204, 0.75, 0.7204, 0.7325, 0.7796, 0.75, 0.7796, 0.75, 0.7204, 0.7188, 0.7204, 0.7188, 0.7796, 0.7188, 0.7204, 0.6875, 0.7204, 0.6875, 0.7796, 0.7188, 0.7796, 0.6875, 0.7204, 0.6562, 0.7204, 0.6562, 0.7796, 0.6875, 0.7796, 0.6562, 0.7204, 0.625, 0.7204, 0.625, 0.7796, 0.6562, 0.7796, 0.625, 0.7204, 0.5938, 0.7204, 0.5938, 0.7796, 0.625, 0.7796, 0.5938, 0.7204, 0.5625, 0.7204, 0.5625, 0.7796, 0.5938, 0.7796, 0.5625, 0.7204, 0.5312, 0.7204, 0.5312, 0.7796, 0.5625, 0.7796, 0.5312, 0.7204, 0.5, 0.7204, 0.5, 0.7796, 0.5312, 0.7796, 0.5, 0.7204, 0.4688, 0.7204, 0.4688, 0.7796, 0.5, 0.7796, 0.4688, 0.7796, 0.4688, 0.7204, 0.4375, 0.7204, 0.4375, 0.7796, 0.4375, 0.7796, 0.4375, 0.7204, 0.4062, 0.7204, 0.4062, 0.7796, 0.4062, 0.7796, 0.4062, 0.7204, 0.375, 0.7204, 0.375, 0.7796, 0.375, 0.7796, 0.375, 0.7204, 0.3438, 0.7204, 0.3438, 0.7796, 0.3438, 0.7796, 0.3438, 0.7204, 0.3125, 0.7204, 0.3125, 0.7796, 0.3125, 0.7796, 0.3125, 0.7204, 0.2812, 0.7204, 0.2812, 0.7796, 0.2638, 0.7796, 0.2812, 0.7796, 0.2812, 0.7204, 0.25, 0.7204, 0.25, 0.7796, 0.25, 0.7796, 0.25, 0.7204, 0.2362, 0.7204, 0.2188, 0.7204, 0.2188, 0.7796, 0.2188, 0.7796, 0.2188, 0.7204, 0.1875, 0.7204, 0.1875, 0.7796, 0.1875, 0.7796, 0.1875, 0.7204, 0.1562, 0.7204, 0.1562, 0.7796, 0.1562, 0.7796, 0.1562, 0.7204, 0.125, 0.7204, 0.125, 0.7796, 0.125, 0.7796, 0.125, 0.7204, 0.09375, 0.7204, 0.09375, 0.7796, 0.09375, 0.7796, 0.09375, 0.7204, 0.0625, 0.7204, 0.0625, 0.7796, 0.0625, 0.7796, 0.0625, 0.7204, 0.03125, 0.7204, 0.03125, 0.7796, 0.03125, 0.7796, 0.03125, 0.7204, 0.0, 0.7204, 0.0, 0.7796, 0.9688, 0.5, 1.0, 0.5, 1.0, 0.9963, 0.9687, 0.9954, 0.9375, 0.5, 0.9688, 0.5, 0.9687, 0.9954, 0.9375, 0.9927, 0.9062, 0.5, 0.9375, 0.5, 0.9375, 0.9927, 0.9062, 0.9883, 0.875, 0.5, 0.9062, 0.5, 0.9062, 0.9883, 0.875, 0.9824, 0.8438, 0.5, 0.875, 0.5, 0.875, 0.9824, 0.8438, 0.9753, 0.8125, 0.5, 0.8438, 0.5, 0.8438, 0.9753, 0.8125, 0.9671, 0.7812, 0.5, 0.8125, 0.5, 0.8125, 0.9671, 0.7812, 0.9582, 0.75, 0.5016, 0.754, 0.5, 0.7812, 0.5, 0.7812, 0.9582, 0.75, 0.949, 0.7188, 0.9398, 0.7188, 0.5137, 0.75, 0.5016, 0.75, 0.949, 0.6875, 0.5254, 0.7188, 0.5137, 0.7188, 0.9398, 0.6875, 0.9309, 0.6562, 0.5145, 0.686, 0.5259, 0.6875, 0.5254, 0.6875, 0.9309, 0.6562, 0.9227, 0.6513, 0.9216, 0.625, 0.9155, 0.625, 0.504, 0.6562, 0.5145, 0.6562, 0.9227, 0.5938, 0.9097, 0.5938, 0.5, 0.6105, 0.5, 0.625, 0.504, 0.625, 0.9155, 0.5625, 0.9053, 0.5625, 0.5, 0.5938, 0.5, 0.5938, 0.9097, 0.5312, 0.9026, 0.5312, 0.5, 0.5625, 0.5, 0.5625, 0.9053, 0.5, 0.9017, 0.5, 0.5, 0.5312, 0.5, 0.5312, 0.9026, 0.4688, 0.9026, 0.4688, 0.5, 0.5, 0.5, 0.5, 0.9017, 0.4375, 0.9053, 0.4375, 0.5, 0.4688, 0.5, 0.4688, 0.9026, 0.4062, 0.9097, 0.4062, 0.5, 0.4375, 0.5, 0.4375, 0.9053, 0.375, 0.504, 0.3895, 0.5, 0.4062, 0.5, 0.4062, 0.9097, 0.375, 0.9155, 0.3438, 0.5145, 0.375, 0.504, 0.375, 0.9155, 0.3438, 0.9227, 0.3125, 0.9309, 0.3125, 0.5254, 0.314, 0.5259, 0.3438, 0.5145, 0.3438, 0.9227, 0.2812, 0.5137, 0.3125, 0.5254, 0.3125, 0.9309, 0.2812, 0.9398, 0.25, 0.5016, 0.2812, 0.5137, 0.2812, 0.9398, 0.25, 0.949, 0.2188, 0.9582, 0.2188, 0.5, 0.246, 0.5, 0.25, 0.5016, 0.25, 0.949, 0.1875, 0.5, 0.2188, 0.5, 0.2188, 0.9582, 0.1875, 0.9671, 0.1562, 0.5, 0.1875, 0.5, 0.1875, 0.9671, 0.1562, 0.9753, 0.125, 0.5, 0.1562, 0.5, 0.1562, 0.9753, 0.125, 0.9824, 0.09375, 0.5, 0.125, 0.5, 0.125, 0.9824, 0.09375, 0.9883, 0.0625, 0.5, 0.09375, 0.5, 0.09375, 0.9883, 0.0625, 0.9927, 0.03125, 0.5, 0.0625, 0.5, 0.0625, 0.9927, 0.03125, 0.9954, 0.0, 0.5, 0.03125, 0.5, 0.03125, 0.9954, 0.0, 0.9963, 0.6582, 0.4717, 0.7032, 0.4854, 0.75, 0.49, 0.7968, 0.4854, 0.8418, 0.4717, 0.8833, 0.4496, 0.9197, 0.4197, 0.9496, 0.3833, 0.9717, 0.3418, 0.9854, 0.2968, 0.9894, 0.256, 0.5106, 0.256, 0.5146, 0.2968, 0.5283, 0.3418, 0.5504, 0.3833, 0.5803, 0.4197, 0.6167, 0.4496, 0.5971, 0.06648, 0.9029, 0.06648, 0.8833, 0.05045, 0.8418, 0.02827, 0.7968, 0.01461, 0.75, 0.01, 0.7032, 0.01461, 0.6582, 0.02827, 0.6167, 0.05045, 1.0, 0.5, 1.0, 1.0, 0.9688, 1.0, 0.9688, 0.5, 0.9688, 0.5, 0.9688, 1.0, 0.9375, 1.0, 0.9375, 0.5, 0.9375, 0.5, 0.9375, 1.0, 0.9062, 1.0, 0.9062, 0.5, 0.9062, 0.5, 0.9062, 1.0, 0.875, 1.0, 0.875, 0.5, 0.875, 0.5, 0.875, 1.0, 0.8438, 1.0, 0.8438, 0.5, 0.8438, 0.5, 0.8438, 1.0, 0.8125, 1.0, 0.8125, 0.5, 0.8125, 0.5, 0.8125, 1.0, 0.7812, 1.0, 0.7812, 0.5, 0.7812, 0.5, 0.7812, 1.0, 0.75, 1.0, 0.75, 0.5, 0.75, 0.5, 0.75, 1.0, 0.7188, 1.0, 0.7188, 0.5, 0.7188, 0.5, 0.7188, 1.0, 0.6875, 1.0, 0.6875, 0.5, 0.6875, 0.5, 0.6875, 1.0, 0.6562, 1.0, 0.6562, 0.5, 0.6562, 0.5, 0.6562, 1.0, 0.625, 1.0, 0.625, 0.5, 0.625, 0.5, 0.625, 1.0, 0.5938, 1.0, 0.5938, 0.5, 0.5938, 0.5, 0.5938, 1.0, 0.5625, 1.0, 0.5625, 0.5, 0.5625, 0.5, 0.5625, 1.0, 0.5312, 1.0, 0.5312, 0.5, 0.5312, 0.5, 0.5312, 1.0, 0.5, 1.0, 0.5, 0.5, 0.5, 0.5, 0.5, 1.0, 0.4688, 1.0, 0.4688, 0.5, 0.4688, 0.5, 0.4688, 1.0, 0.4375, 1.0, 0.4375, 0.5, 0.4375, 0.5, 0.4375, 1.0, 0.4062, 1.0, 0.4062, 0.5, 0.4062, 0.5, 0.4062, 1.0, 0.375, 1.0, 0.375, 0.5, 0.375, 0.5, 0.375, 1.0, 0.3438, 1.0, 0.3438, 0.5, 0.3438, 0.5, 0.3438, 1.0, 0.3125, 1.0, 0.3125, 0.5, 0.3125, 0.5, 0.3125, 1.0, 0.2812, 1.0, 0.2812, 0.5, 0.2812, 0.5, 0.2812, 1.0, 0.25, 1.0, 0.25, 0.5, 0.25, 0.5, 0.25, 1.0, 0.2188, 1.0, 0.2188, 0.5, 0.2188, 0.5, 0.2188, 1.0, 0.1875, 1.0, 0.1875, 0.5, 0.1875, 0.5, 0.1875, 1.0, 0.1562, 1.0, 0.1562, 0.5, 0.1562, 0.5, 0.1562, 1.0, 0.125, 1.0, 0.125, 0.5, 0.125, 0.5, 0.125, 1.0, 0.09375, 1.0, 0.09375, 0.5, 0.09375, 0.5, 0.09375, 1.0, 0.0625, 1.0, 0.0625, 0.5, 0.25, 0.01, 0.2968, 0.01461, 0.3418, 0.02827, 0.3833, 0.05045, 0.4197, 0.08029, 0.4496, 0.1167, 0.4717, 0.1582, 0.4854, 0.2032, 0.49, 0.25, 0.4854, 0.2968, 0.4717, 0.3418, 0.4496, 0.3833, 0.4197, 0.4197, 0.3833, 0.4496, 0.3418, 0.4717, 0.2968, 0.4854, 0.25, 0.49, 0.2032, 0.4854, 0.1582, 0.4717, 0.1167, 0.4496, 0.08029, 0.4197, 0.05045, 0.3833, 0.02827, 0.3418, 0.01461, 0.2968, 0.01, 0.25, 0.01461, 0.2032, 0.02827, 0.1582, 0.05045, 0.1167, 0.08029, 0.08029, 0.1167, 0.05045, 0.1582, 0.02827, 0.2032, 0.01461, 0.0625, 0.5, 0.0625, 1.0, 0.03125, 1.0, 0.03125, 0.5, 0.03125, 0.5, 0.03125, 1.0, 0.0, 1.0, 0.0, 0.5, 0.7032, 0.4854, 0.75, 0.49, 0.7968, 0.4854, 0.8418, 0.4717, 0.8833, 0.4496, 0.9197, 0.4197, 0.9496, 0.3833, 0.9717, 0.3418, 0.9854, 0.2968, 0.99, 0.25, 0.9854, 0.2032, 0.9717, 0.1582, 0.9496, 0.1167, 0.8874, 0.1187, 0.8907, 0.124, 0.9063, 0.1623, 0.916, 0.2038, 0.9192, 0.247, 0.916, 0.2902, 0.9063, 0.3318, 0.8907, 0.37, 0.8696, 0.4036, 0.844, 0.4311, 0.8148, 0.4516, 0.783, 0.4642, 0.75, 0.4684, 0.717, 0.4642, 0.6852, 0.4516, 0.656, 0.4311, 0.6304, 0.4036, 0.6093, 0.37, 0.5937, 0.3318, 0.584, 0.2902, 0.5808, 0.247, 0.584, 0.2038, 0.5146, 0.2032, 0.51, 0.25, 0.5146, 0.2968, 0.5283, 0.3418, 0.5504, 0.3833, 0.5803, 0.4197, 0.6167, 0.4496, 0.6582, 0.4717, 0.9496, 0.1167, 0.9197, 0.08029, 0.8833, 0.05045, 0.8418, 0.02827, 0.7968, 0.01461, 0.75, 0.01, 0.7032, 0.01461, 0.6582, 0.02827, 0.6167, 0.05045, 0.5803, 0.08029, 0.5504, 0.1167, 0.5283, 0.1582, 0.5146, 0.2032, 0.584, 0.2038, 0.5937, 0.1623, 0.6093, 0.124, 0.6304, 0.09048, 0.656, 0.06294, 0.6852, 0.04248, 0.717, 0.02988, 0.75, 0.02563, 0.783, 0.02988, 0.8148, 0.04248, 0.844, 0.06294, 0.8696, 0.09048, 0.8874, 0.1187])
me_cube_001.update()

# ---- objects
ob_light = bpy.data.objects.new('Light', light_light)
ob_camera = bpy.data.objects.new('Camera', cam_camera)
ob_handle_handle = bpy.data.objects.new('Handle handle', me_cylinder)
ob_hand_handle = bpy.data.objects.new('Hand handle', me_cylinder_001)
ob_cube = bpy.data.objects.new('Cube', me_cube_001)

# ---- transforms, parenting, visibility, modifiers, constraints
ob_light.location = (4.076, 1.005, 5.904)
ob_light.rotation_euler = (0.6503, 0.05522, 1.866)
ob_light.lock_rotations_4d = False
ob_light.empty_display_type = 'ARROWS'
ob_light.color = (0.0, 0.0, 0.0, 0.0)
ob_light.lineart.crease_threshold = 0.0
ob_camera.location = (7.359, -6.926, 4.958)
ob_camera.rotation_euler = (1.109, 0.0, 0.8149)
ob_camera.lock_rotations_4d = False
ob_camera.empty_display_type = 'ARROWS'
ob_camera.color = (0.0, 0.0, 0.0, 0.0)
ob_camera.display_type = 'WIRE'
ob_camera.lineart.crease_threshold = 0.0
ob_handle_handle.location = (0.0, -1.807, 0.51)
ob_handle_handle.rotation_euler = (0.7584, -0.0, 0.0)
ob_handle_handle.scale = (0.1362, 0.1429, 0.543)
ob_hand_handle.location = (0.0, -3.188, 1.034)
ob_hand_handle.rotation_euler = (1.382, -0.0, 0.0)
ob_hand_handle.scale = (0.1932, 0.1908, 1.104)
ob_cube.location = (0.0, 0.0, 0.0)
ob_cube.scale = (1.0, 1.513, 0.1182)

# ---- collection membership
col_collection.objects.link(ob_light)
col_collection.objects.link(ob_camera)
col_collection.objects.link(ob_handle_handle)
col_collection.objects.link(ob_hand_handle)
col_collection.objects.link(ob_cube)

# ---- scene / render settings (as saved in the file)
scene.camera = ob_camera
scene.frame_start = 1; scene.frame_end = 250; scene.frame_set(1)
scene.render.engine = 'BLENDER_EEVEE_NEXT'
scene.cycles.sampling_pattern = 'TABULATED_SOBOL'
scene.eevee.ray_tracing_options.trace_max_roughness = 0.0
bpy.context.view_layer.update()
